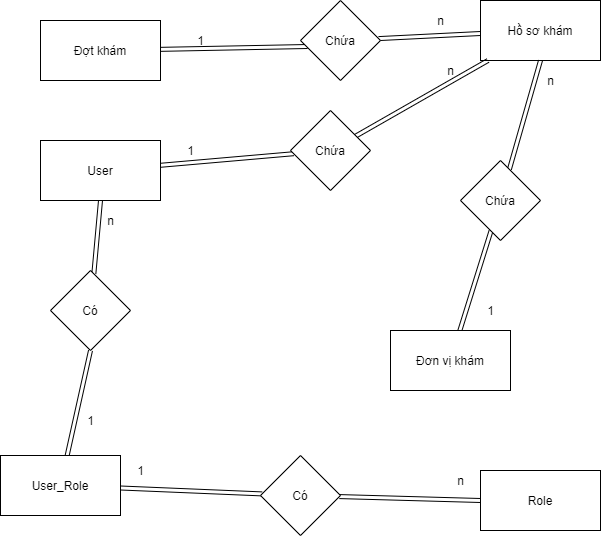

The diagram above was exported from draw.io. Its source (the exported page's mxGraphModel, read from the mxfile embedded in the PNG):
<mxGraphModel dx="868" dy="450" grid="1" gridSize="10" guides="1" tooltips="1" connect="1" arrows="1" fold="1" page="1" pageScale="1" pageWidth="827" pageHeight="1169" math="0" shadow="0">
  <root>
    <mxCell id="0" />
    <mxCell id="1" parent="0" />
    <mxCell id="0MoXUgKrN-hOiaT51ohH-22" style="edgeStyle=none;shape=link;rounded=0;orthogonalLoop=1;jettySize=auto;html=1;entryX=0.088;entryY=0.575;entryDx=0;entryDy=0;entryPerimeter=0;" edge="1" parent="1" source="0MoXUgKrN-hOiaT51ohH-3" target="0MoXUgKrN-hOiaT51ohH-10">
      <mxGeometry relative="1" as="geometry" />
    </mxCell>
    <mxCell id="0MoXUgKrN-hOiaT51ohH-3" value="Đợt khám" style="rounded=0;whiteSpace=wrap;html=1;" vertex="1" parent="1">
      <mxGeometry x="180" y="150" width="120" height="60" as="geometry" />
    </mxCell>
    <mxCell id="0MoXUgKrN-hOiaT51ohH-24" style="edgeStyle=none;shape=link;rounded=0;orthogonalLoop=1;jettySize=auto;html=1;" edge="1" parent="1" source="0MoXUgKrN-hOiaT51ohH-4" target="0MoXUgKrN-hOiaT51ohH-11">
      <mxGeometry relative="1" as="geometry" />
    </mxCell>
    <mxCell id="0MoXUgKrN-hOiaT51ohH-4" value="Đơn vị khám" style="rounded=0;whiteSpace=wrap;html=1;" vertex="1" parent="1">
      <mxGeometry x="530" y="460" width="120" height="60" as="geometry" />
    </mxCell>
    <mxCell id="0MoXUgKrN-hOiaT51ohH-5" value="Hồ sơ khám" style="rounded=0;whiteSpace=wrap;html=1;" vertex="1" parent="1">
      <mxGeometry x="620" y="130" width="120" height="60" as="geometry" />
    </mxCell>
    <mxCell id="0MoXUgKrN-hOiaT51ohH-27" style="edgeStyle=none;shape=link;rounded=0;orthogonalLoop=1;jettySize=auto;html=1;" edge="1" parent="1" source="0MoXUgKrN-hOiaT51ohH-6" target="0MoXUgKrN-hOiaT51ohH-26">
      <mxGeometry relative="1" as="geometry" />
    </mxCell>
    <mxCell id="0MoXUgKrN-hOiaT51ohH-6" value="User" style="rounded=0;whiteSpace=wrap;html=1;" vertex="1" parent="1">
      <mxGeometry x="180" y="270" width="120" height="60" as="geometry" />
    </mxCell>
    <mxCell id="0MoXUgKrN-hOiaT51ohH-17" style="edgeStyle=none;shape=link;rounded=0;orthogonalLoop=1;jettySize=auto;html=1;entryX=0.5;entryY=1;entryDx=0;entryDy=0;" edge="1" parent="1" source="0MoXUgKrN-hOiaT51ohH-7" target="0MoXUgKrN-hOiaT51ohH-12">
      <mxGeometry relative="1" as="geometry" />
    </mxCell>
    <mxCell id="0MoXUgKrN-hOiaT51ohH-19" style="edgeStyle=none;shape=link;rounded=0;orthogonalLoop=1;jettySize=auto;html=1;" edge="1" parent="1" source="0MoXUgKrN-hOiaT51ohH-7" target="0MoXUgKrN-hOiaT51ohH-13">
      <mxGeometry relative="1" as="geometry" />
    </mxCell>
    <mxCell id="0MoXUgKrN-hOiaT51ohH-7" value="User_Role" style="rounded=0;whiteSpace=wrap;html=1;" vertex="1" parent="1">
      <mxGeometry x="140" y="585" width="120" height="60" as="geometry" />
    </mxCell>
    <mxCell id="0MoXUgKrN-hOiaT51ohH-9" value="Role" style="rounded=0;whiteSpace=wrap;html=1;" vertex="1" parent="1">
      <mxGeometry x="620" y="600" width="120" height="60" as="geometry" />
    </mxCell>
    <mxCell id="0MoXUgKrN-hOiaT51ohH-23" style="edgeStyle=none;shape=link;rounded=0;orthogonalLoop=1;jettySize=auto;html=1;" edge="1" parent="1" source="0MoXUgKrN-hOiaT51ohH-10" target="0MoXUgKrN-hOiaT51ohH-5">
      <mxGeometry relative="1" as="geometry" />
    </mxCell>
    <mxCell id="0MoXUgKrN-hOiaT51ohH-10" value="Chứa" style="rhombus;whiteSpace=wrap;html=1;" vertex="1" parent="1">
      <mxGeometry x="440" y="130" width="80" height="80" as="geometry" />
    </mxCell>
    <mxCell id="0MoXUgKrN-hOiaT51ohH-25" style="edgeStyle=none;shape=link;rounded=0;orthogonalLoop=1;jettySize=auto;html=1;entryX=0.5;entryY=1;entryDx=0;entryDy=0;" edge="1" parent="1" source="0MoXUgKrN-hOiaT51ohH-11" target="0MoXUgKrN-hOiaT51ohH-5">
      <mxGeometry relative="1" as="geometry" />
    </mxCell>
    <mxCell id="0MoXUgKrN-hOiaT51ohH-11" value="Chứa" style="rhombus;whiteSpace=wrap;html=1;" vertex="1" parent="1">
      <mxGeometry x="600" y="290" width="80" height="80" as="geometry" />
    </mxCell>
    <mxCell id="0MoXUgKrN-hOiaT51ohH-18" style="edgeStyle=none;shape=link;rounded=0;orthogonalLoop=1;jettySize=auto;html=1;entryX=0.5;entryY=1;entryDx=0;entryDy=0;" edge="1" parent="1" source="0MoXUgKrN-hOiaT51ohH-12" target="0MoXUgKrN-hOiaT51ohH-6">
      <mxGeometry relative="1" as="geometry" />
    </mxCell>
    <mxCell id="0MoXUgKrN-hOiaT51ohH-12" value="Có" style="rhombus;whiteSpace=wrap;html=1;" vertex="1" parent="1">
      <mxGeometry x="190" y="400" width="80" height="80" as="geometry" />
    </mxCell>
    <mxCell id="0MoXUgKrN-hOiaT51ohH-20" style="edgeStyle=none;shape=link;rounded=0;orthogonalLoop=1;jettySize=auto;html=1;entryX=0;entryY=0.5;entryDx=0;entryDy=0;" edge="1" parent="1" source="0MoXUgKrN-hOiaT51ohH-13" target="0MoXUgKrN-hOiaT51ohH-9">
      <mxGeometry relative="1" as="geometry" />
    </mxCell>
    <mxCell id="0MoXUgKrN-hOiaT51ohH-13" value="Có" style="rhombus;whiteSpace=wrap;html=1;" vertex="1" parent="1">
      <mxGeometry x="400" y="585" width="80" height="80" as="geometry" />
    </mxCell>
    <mxCell id="0MoXUgKrN-hOiaT51ohH-28" style="edgeStyle=none;shape=link;rounded=0;orthogonalLoop=1;jettySize=auto;html=1;" edge="1" parent="1" source="0MoXUgKrN-hOiaT51ohH-26" target="0MoXUgKrN-hOiaT51ohH-5">
      <mxGeometry relative="1" as="geometry" />
    </mxCell>
    <mxCell id="0MoXUgKrN-hOiaT51ohH-26" value="Chứa" style="rhombus;whiteSpace=wrap;html=1;" vertex="1" parent="1">
      <mxGeometry x="430" y="240" width="80" height="80" as="geometry" />
    </mxCell>
    <mxCell id="0MoXUgKrN-hOiaT51ohH-29" value="1" style="text;html=1;align=center;verticalAlign=middle;resizable=0;points=[];autosize=1;" vertex="1" parent="1">
      <mxGeometry x="330" y="160" width="20" height="20" as="geometry" />
    </mxCell>
    <mxCell id="0MoXUgKrN-hOiaT51ohH-30" value="n" style="text;html=1;align=center;verticalAlign=middle;resizable=0;points=[];autosize=1;" vertex="1" parent="1">
      <mxGeometry x="570" y="140" width="20" height="20" as="geometry" />
    </mxCell>
    <mxCell id="0MoXUgKrN-hOiaT51ohH-31" value="1" style="text;html=1;align=center;verticalAlign=middle;resizable=0;points=[];autosize=1;" vertex="1" parent="1">
      <mxGeometry x="320" y="270" width="20" height="20" as="geometry" />
    </mxCell>
    <mxCell id="0MoXUgKrN-hOiaT51ohH-32" value="n" style="text;html=1;align=center;verticalAlign=middle;resizable=0;points=[];autosize=1;" vertex="1" parent="1">
      <mxGeometry x="580" y="190" width="20" height="20" as="geometry" />
    </mxCell>
    <mxCell id="0MoXUgKrN-hOiaT51ohH-33" value="1" style="text;html=1;align=center;verticalAlign=middle;resizable=0;points=[];autosize=1;" vertex="1" parent="1">
      <mxGeometry x="620" y="430" width="20" height="20" as="geometry" />
    </mxCell>
    <mxCell id="0MoXUgKrN-hOiaT51ohH-34" value="n" style="text;html=1;align=center;verticalAlign=middle;resizable=0;points=[];autosize=1;" vertex="1" parent="1">
      <mxGeometry x="680" y="200" width="20" height="20" as="geometry" />
    </mxCell>
    <mxCell id="0MoXUgKrN-hOiaT51ohH-35" value="1" style="text;html=1;align=center;verticalAlign=middle;resizable=0;points=[];autosize=1;" vertex="1" parent="1">
      <mxGeometry x="220" y="540" width="20" height="20" as="geometry" />
    </mxCell>
    <mxCell id="0MoXUgKrN-hOiaT51ohH-36" value="n" style="text;html=1;align=center;verticalAlign=middle;resizable=0;points=[];autosize=1;" vertex="1" parent="1">
      <mxGeometry x="240" y="340" width="20" height="20" as="geometry" />
    </mxCell>
    <mxCell id="0MoXUgKrN-hOiaT51ohH-37" value="1" style="text;html=1;align=center;verticalAlign=middle;resizable=0;points=[];autosize=1;" vertex="1" parent="1">
      <mxGeometry x="270" y="590" width="20" height="20" as="geometry" />
    </mxCell>
    <mxCell id="0MoXUgKrN-hOiaT51ohH-38" value="n" style="text;html=1;align=center;verticalAlign=middle;resizable=0;points=[];autosize=1;" vertex="1" parent="1">
      <mxGeometry x="590" y="600" width="20" height="20" as="geometry" />
    </mxCell>
  </root>
</mxGraphModel>